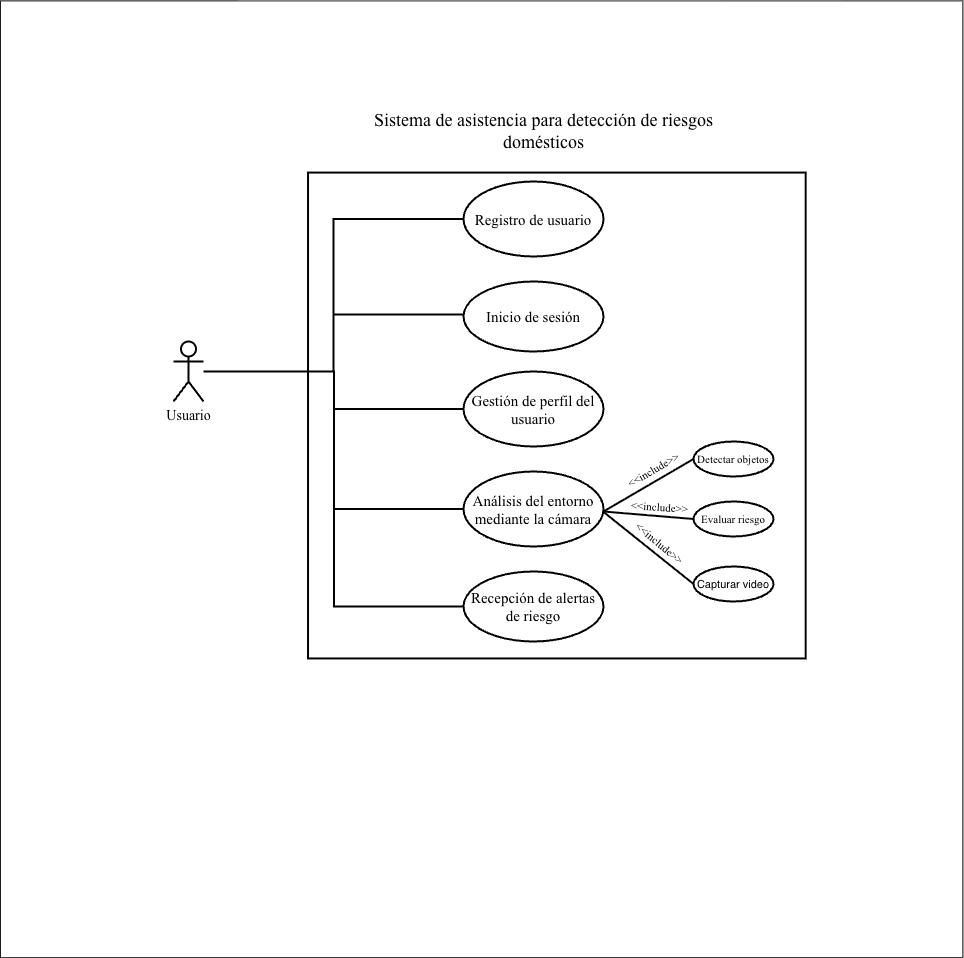

The diagram above was exported from draw.io. Its source (the exported page's mxGraphModel, read from the mxfile embedded in the PNG):
<mxGraphModel dx="1846" dy="564" grid="1" gridSize="10" guides="1" tooltips="1" connect="1" arrows="1" fold="1" page="1" pageScale="1" pageWidth="827" pageHeight="1169" math="0" shadow="0">
  <root>
    <mxCell id="0" />
    <mxCell id="1" parent="0" />
    <mxCell id="kMpRB_3T5ybj0KR8AYra-16" parent="1" style="rounded=0;whiteSpace=wrap;html=1;rotation=90;" value="" vertex="1">
      <mxGeometry height="962.5" width="956.87" x="-110.3" y="186.56" as="geometry" />
    </mxCell>
    <mxCell id="kMpRB_3T5ybj0KR8AYra-49" parent="1" style="rounded=0;whiteSpace=wrap;html=1;rotation=90;strokeWidth=2;" value="" vertex="1">
      <mxGeometry height="497.64" width="485.88" x="200.41" y="355.19" as="geometry" />
    </mxCell>
    <mxCell id="kMpRB_3T5ybj0KR8AYra-17" parent="1" style="text;html=1;whiteSpace=wrap;strokeColor=none;fillColor=none;align=center;verticalAlign=middle;rounded=0;" value="&lt;font style=&quot;font-size: 18px;&quot; face=&quot;Times New Roman&quot;&gt;Sistema de asistencia para detección de riesgos domésticos&lt;/font&gt;" vertex="1">
      <mxGeometry height="60" width="395" x="232.5" y="290" as="geometry" />
    </mxCell>
    <mxCell id="kMpRB_3T5ybj0KR8AYra-15" parent="1" style="shape=umlActor;verticalLabelPosition=bottom;verticalAlign=top;html=1;strokeWidth=2;" value="&lt;font face=&quot;Times New Roman&quot; style=&quot;font-size: 14px;&quot;&gt;Usuario&lt;/font&gt;" vertex="1">
      <mxGeometry height="60" width="30" x="60" y="530" as="geometry" />
    </mxCell>
    <mxCell id="kMpRB_3T5ybj0KR8AYra-20" parent="1" style="ellipse;whiteSpace=wrap;html=1;strokeWidth=2;" value="&lt;font face=&quot;Times New Roman&quot; style=&quot;font-size: 15px;&quot;&gt;Gestión de perfil del usuario&lt;/font&gt;" vertex="1">
      <mxGeometry height="75" width="140" x="350" y="560" as="geometry" />
    </mxCell>
    <mxCell id="kMpRB_3T5ybj0KR8AYra-23" parent="1" style="ellipse;whiteSpace=wrap;html=1;strokeWidth=2;" value="&lt;font face=&quot;Times New Roman&quot; style=&quot;font-size: 15px;&quot;&gt;Inicio de sesión&lt;/font&gt;" vertex="1">
      <mxGeometry height="70" width="140" x="350" y="470" as="geometry" />
    </mxCell>
    <mxCell id="kMpRB_3T5ybj0KR8AYra-24" parent="1" style="ellipse;whiteSpace=wrap;html=1;strokeWidth=2;" value="&lt;font face=&quot;Times New Roman&quot; style=&quot;font-size: 15px;&quot;&gt;Registro de usuario&lt;/font&gt;" vertex="1">
      <mxGeometry height="75" width="140" x="350" y="370" as="geometry" />
    </mxCell>
    <mxCell id="kMpRB_3T5ybj0KR8AYra-25" parent="1" style="ellipse;whiteSpace=wrap;html=1;strokeWidth=2;" value="&lt;font face=&quot;Times New Roman&quot; style=&quot;font-size: 15px;&quot;&gt;Análisis del entorno mediante la cámara&lt;/font&gt;" vertex="1">
      <mxGeometry height="75" width="140" x="350" y="660" as="geometry" />
    </mxCell>
    <mxCell id="kMpRB_3T5ybj0KR8AYra-26" parent="1" style="ellipse;whiteSpace=wrap;html=1;strokeWidth=2;" value="&lt;font face=&quot;Times New Roman&quot; style=&quot;font-size: 15px;&quot;&gt;Recepción de alertas de riesgo&lt;/font&gt;" vertex="1">
      <mxGeometry height="70" width="140" x="350" y="760" as="geometry" />
    </mxCell>
    <mxCell id="kMpRB_3T5ybj0KR8AYra-27" edge="1" parent="1" source="kMpRB_3T5ybj0KR8AYra-15" style="endArrow=none;html=1;edgeStyle=orthogonalEdgeStyle;rounded=0;entryX=0;entryY=0.5;entryDx=0;entryDy=0;strokeWidth=2;" target="kMpRB_3T5ybj0KR8AYra-24" value="">
      <mxGeometry relative="1" as="geometry">
        <Array as="points">
          <mxPoint x="220" y="560" />
          <mxPoint x="220" y="408" />
        </Array>
        <mxPoint x="180" y="560" as="sourcePoint" />
        <mxPoint x="340" y="560" as="targetPoint" />
      </mxGeometry>
    </mxCell>
    <mxCell id="kMpRB_3T5ybj0KR8AYra-30" edge="1" parent="1" style="endArrow=none;html=1;edgeStyle=orthogonalEdgeStyle;rounded=0;entryX=0;entryY=0.5;entryDx=0;entryDy=0;strokeWidth=2;" target="kMpRB_3T5ybj0KR8AYra-23" value="">
      <mxGeometry relative="1" as="geometry">
        <Array as="points">
          <mxPoint x="220" y="560" />
          <mxPoint x="220" y="503" />
        </Array>
        <mxPoint x="90" y="560" as="sourcePoint" />
        <mxPoint x="400" y="590" as="targetPoint" />
      </mxGeometry>
    </mxCell>
    <mxCell id="kMpRB_3T5ybj0KR8AYra-31" edge="1" parent="1" style="endArrow=none;html=1;edgeStyle=orthogonalEdgeStyle;rounded=0;entryX=0;entryY=0.5;entryDx=0;entryDy=0;strokeWidth=2;" target="kMpRB_3T5ybj0KR8AYra-20" value="">
      <mxGeometry relative="1" as="geometry">
        <mxPoint x="90" y="560" as="sourcePoint" />
        <mxPoint x="500" y="580" as="targetPoint" />
      </mxGeometry>
    </mxCell>
    <mxCell id="kMpRB_3T5ybj0KR8AYra-32" edge="1" parent="1" style="endArrow=none;html=1;edgeStyle=orthogonalEdgeStyle;rounded=0;entryX=0;entryY=0.5;entryDx=0;entryDy=0;strokeWidth=2;" target="kMpRB_3T5ybj0KR8AYra-25" value="">
      <mxGeometry relative="1" as="geometry">
        <mxPoint x="90" y="560" as="sourcePoint" />
        <mxPoint x="510" y="628" as="targetPoint" />
      </mxGeometry>
    </mxCell>
    <mxCell id="kMpRB_3T5ybj0KR8AYra-33" edge="1" parent="1" style="endArrow=none;html=1;edgeStyle=orthogonalEdgeStyle;rounded=0;entryX=0;entryY=0.5;entryDx=0;entryDy=0;strokeWidth=2;" target="kMpRB_3T5ybj0KR8AYra-26" value="">
      <mxGeometry relative="1" as="geometry">
        <mxPoint x="90" y="560" as="sourcePoint" />
        <mxPoint x="600" y="858" as="targetPoint" />
      </mxGeometry>
    </mxCell>
    <mxCell id="kMpRB_3T5ybj0KR8AYra-34" parent="1" style="ellipse;whiteSpace=wrap;html=1;strokeWidth=2;" value="&lt;font style=&quot;font-size: 11px;&quot; face=&quot;Times New Roman&quot;&gt;Detectar objetos&lt;/font&gt;" vertex="1">
      <mxGeometry height="35" width="80" x="580" y="630" as="geometry" />
    </mxCell>
    <mxCell id="kMpRB_3T5ybj0KR8AYra-37" parent="1" style="ellipse;whiteSpace=wrap;html=1;strokeWidth=2;" value="&lt;font style=&quot;font-size: 11px;&quot; face=&quot;Times New Roman&quot;&gt;Evaluar riesgo&lt;/font&gt;" vertex="1">
      <mxGeometry height="35" width="80" x="580" y="690" as="geometry" />
    </mxCell>
    <mxCell id="kMpRB_3T5ybj0KR8AYra-38" parent="1" style="ellipse;whiteSpace=wrap;html=1;strokeWidth=2;" value="&lt;font style=&quot;font-size: 11px;&quot;&gt;Capturar video&lt;/font&gt;" vertex="1">
      <mxGeometry height="35" width="80" x="580" y="755" as="geometry" />
    </mxCell>
    <mxCell id="kMpRB_3T5ybj0KR8AYra-39" edge="1" parent="1" source="kMpRB_3T5ybj0KR8AYra-25" style="endArrow=none;html=1;rounded=0;entryX=0;entryY=0.5;entryDx=0;entryDy=0;exitX=1;exitY=0.533;exitDx=0;exitDy=0;exitPerimeter=0;strokeWidth=2;" target="kMpRB_3T5ybj0KR8AYra-34" value="">
      <mxGeometry relative="1" as="geometry">
        <mxPoint x="250" y="590" as="sourcePoint" />
        <mxPoint x="510" y="628" as="targetPoint" />
      </mxGeometry>
    </mxCell>
    <mxCell id="kMpRB_3T5ybj0KR8AYra-43" connectable="0" parent="kMpRB_3T5ybj0KR8AYra-39" style="edgeLabel;html=1;align=center;verticalAlign=middle;resizable=0;points=[];rotation=-30;fontSize=9;" value="&lt;font style=&quot;font-size: 11px;&quot; face=&quot;Times New Roman&quot;&gt;&amp;lt;&amp;lt;include&amp;gt;&amp;gt;&lt;/font&gt;" vertex="1">
      <mxGeometry relative="1" x="-0.3286" y="-2" as="geometry">
        <mxPoint x="18" y="-25" as="offset" />
      </mxGeometry>
    </mxCell>
    <mxCell id="kMpRB_3T5ybj0KR8AYra-44" edge="1" parent="1" style="endArrow=none;html=1;rounded=0;entryX=0;entryY=0.5;entryDx=0;entryDy=0;strokeWidth=2;" target="kMpRB_3T5ybj0KR8AYra-37" value="">
      <mxGeometry relative="1" as="geometry">
        <mxPoint x="490" y="700" as="sourcePoint" />
        <mxPoint x="565" y="690" as="targetPoint" />
      </mxGeometry>
    </mxCell>
    <mxCell id="kMpRB_3T5ybj0KR8AYra-45" connectable="0" parent="kMpRB_3T5ybj0KR8AYra-44" style="edgeLabel;html=1;align=center;verticalAlign=middle;resizable=0;points=[];rotation=4;fontSize=9;" value="&lt;font style=&quot;font-size: 11px;&quot; face=&quot;Times New Roman&quot;&gt;&amp;lt;&amp;lt;include&amp;gt;&amp;gt;&lt;/font&gt;" vertex="1">
      <mxGeometry relative="1" x="-0.3286" y="-2" as="geometry">
        <mxPoint x="26" y="-9" as="offset" />
      </mxGeometry>
    </mxCell>
    <mxCell id="kMpRB_3T5ybj0KR8AYra-46" edge="1" parent="1" source="kMpRB_3T5ybj0KR8AYra-25" style="endArrow=none;html=1;rounded=0;entryX=0;entryY=0.5;entryDx=0;entryDy=0;exitX=1.002;exitY=0.542;exitDx=0;exitDy=0;exitPerimeter=0;strokeWidth=2;" target="kMpRB_3T5ybj0KR8AYra-38" value="">
      <mxGeometry relative="1" as="geometry">
        <mxPoint x="500" y="763" as="sourcePoint" />
        <mxPoint x="555" y="730" as="targetPoint" />
      </mxGeometry>
    </mxCell>
    <mxCell id="kMpRB_3T5ybj0KR8AYra-47" connectable="0" parent="kMpRB_3T5ybj0KR8AYra-46" style="edgeLabel;html=1;align=center;verticalAlign=middle;resizable=0;points=[];rotation=40;fontSize=9;" value="&lt;font style=&quot;font-size: 11px;&quot; face=&quot;Times New Roman&quot;&gt;&amp;lt;&amp;lt;include&amp;gt;&amp;gt;&lt;/font&gt;" vertex="1">
      <mxGeometry relative="1" x="-0.3286" y="-2" as="geometry">
        <mxPoint x="27" y="5" as="offset" />
      </mxGeometry>
    </mxCell>
  </root>
</mxGraphModel>